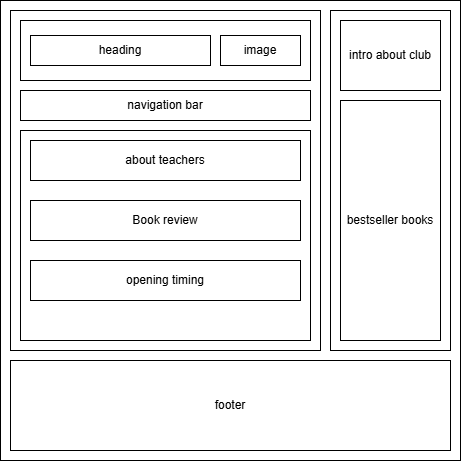

The diagram above was exported from draw.io. Its source (the exported page's mxGraphModel, read from the mxfile embedded in the PNG):
<mxGraphModel dx="774" dy="451" grid="1" gridSize="10" guides="1" tooltips="1" connect="1" arrows="1" fold="1" page="1" pageScale="1" pageWidth="850" pageHeight="1100" math="0" shadow="0">
  <root>
    <mxCell id="0" />
    <mxCell id="1" parent="0" />
    <mxCell id="7PP8Efha3G-ydmWLs0KK-2" parent="1" style="whiteSpace=wrap;html=1;aspect=fixed;" value="" vertex="1">
      <mxGeometry height="460" width="460" x="150" y="60" as="geometry" />
    </mxCell>
    <mxCell id="7PP8Efha3G-ydmWLs0KK-3" parent="1" style="rounded=0;whiteSpace=wrap;html=1;" value="" vertex="1">
      <mxGeometry height="340" width="310" x="160" y="70" as="geometry" />
    </mxCell>
    <mxCell id="7PP8Efha3G-ydmWLs0KK-4" parent="1" style="rounded=0;whiteSpace=wrap;html=1;" value="" vertex="1">
      <mxGeometry height="340" width="120" x="480" y="70" as="geometry" />
    </mxCell>
    <mxCell id="7PP8Efha3G-ydmWLs0KK-5" parent="1" style="rounded=0;whiteSpace=wrap;html=1;" value="footer" vertex="1">
      <mxGeometry height="90" width="440" x="160" y="420" as="geometry" />
    </mxCell>
    <mxCell id="7PP8Efha3G-ydmWLs0KK-6" parent="1" style="rounded=0;whiteSpace=wrap;html=1;" value="" vertex="1">
      <mxGeometry height="60" width="290" x="170" y="80" as="geometry" />
    </mxCell>
    <mxCell id="7PP8Efha3G-ydmWLs0KK-7" parent="1" style="rounded=0;whiteSpace=wrap;html=1;" value="heading" vertex="1">
      <mxGeometry height="30" width="180" x="180" y="95" as="geometry" />
    </mxCell>
    <mxCell id="7PP8Efha3G-ydmWLs0KK-8" parent="1" style="rounded=0;whiteSpace=wrap;html=1;" value="image" vertex="1">
      <mxGeometry height="30" width="80" x="370" y="95" as="geometry" />
    </mxCell>
    <mxCell id="7PP8Efha3G-ydmWLs0KK-9" parent="1" style="rounded=0;whiteSpace=wrap;html=1;" value="intro about club" vertex="1">
      <mxGeometry height="70" width="100" x="490" y="80" as="geometry" />
    </mxCell>
    <mxCell id="7PP8Efha3G-ydmWLs0KK-10" parent="1" style="rounded=0;whiteSpace=wrap;html=1;" value="bestseller books" vertex="1">
      <mxGeometry height="240" width="100" x="490" y="160" as="geometry" />
    </mxCell>
    <mxCell id="7PP8Efha3G-ydmWLs0KK-12" parent="1" style="rounded=0;whiteSpace=wrap;html=1;" value="navigation bar" vertex="1">
      <mxGeometry height="30" width="290" x="170" y="150" as="geometry" />
    </mxCell>
    <mxCell id="7PP8Efha3G-ydmWLs0KK-13" parent="1" style="rounded=0;whiteSpace=wrap;html=1;" value="" vertex="1">
      <mxGeometry height="210" width="290" x="170" y="190" as="geometry" />
    </mxCell>
    <mxCell id="7PP8Efha3G-ydmWLs0KK-14" parent="1" style="rounded=0;whiteSpace=wrap;html=1;" value="about teachers" vertex="1">
      <mxGeometry height="40" width="270" x="180" y="200" as="geometry" />
    </mxCell>
    <mxCell id="7PP8Efha3G-ydmWLs0KK-15" parent="1" style="rounded=0;whiteSpace=wrap;html=1;" value="Book review" vertex="1">
      <mxGeometry height="40" width="270" x="180" y="260" as="geometry" />
    </mxCell>
    <mxCell id="7PP8Efha3G-ydmWLs0KK-16" parent="1" style="rounded=0;whiteSpace=wrap;html=1;" value="opening timing" vertex="1">
      <mxGeometry height="40" width="270" x="180" y="320" as="geometry" />
    </mxCell>
  </root>
</mxGraphModel>